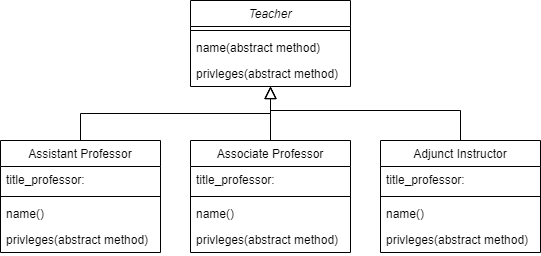

The diagram above was exported from draw.io. Its source (the exported page's mxGraphModel, read from the mxfile embedded in the PNG):
<mxGraphModel dx="1422" dy="754" grid="1" gridSize="10" guides="1" tooltips="1" connect="1" arrows="1" fold="1" page="1" pageScale="1" pageWidth="827" pageHeight="1169" math="0" shadow="0">
  <root>
    <mxCell id="WIyWlLk6GJQsqaUBKTNV-0" />
    <mxCell id="WIyWlLk6GJQsqaUBKTNV-1" parent="WIyWlLk6GJQsqaUBKTNV-0" />
    <mxCell id="zkfFHV4jXpPFQw0GAbJ--0" value="Teacher" style="swimlane;fontStyle=2;align=center;verticalAlign=top;childLayout=stackLayout;horizontal=1;startSize=26;horizontalStack=0;resizeParent=1;resizeLast=0;collapsible=1;marginBottom=0;rounded=0;shadow=0;strokeWidth=1;" parent="WIyWlLk6GJQsqaUBKTNV-1" vertex="1">
      <mxGeometry x="330" y="220" width="160" height="86" as="geometry">
        <mxRectangle x="230" y="140" width="160" height="26" as="alternateBounds" />
      </mxGeometry>
    </mxCell>
    <mxCell id="zkfFHV4jXpPFQw0GAbJ--4" value="" style="line;html=1;strokeWidth=1;align=left;verticalAlign=middle;spacingTop=-1;spacingLeft=3;spacingRight=3;rotatable=0;labelPosition=right;points=[];portConstraint=eastwest;" parent="zkfFHV4jXpPFQw0GAbJ--0" vertex="1">
      <mxGeometry y="26" width="160" height="8" as="geometry" />
    </mxCell>
    <mxCell id="Wkd0PLmKH99WMEjtLBkH-0" value="name(abstract method)" style="text;align=left;verticalAlign=top;spacingLeft=4;spacingRight=4;overflow=hidden;rotatable=0;points=[[0,0.5],[1,0.5]];portConstraint=eastwest;rounded=0;shadow=0;html=0;" vertex="1" parent="zkfFHV4jXpPFQw0GAbJ--0">
      <mxGeometry y="34" width="160" height="26" as="geometry" />
    </mxCell>
    <mxCell id="Wkd0PLmKH99WMEjtLBkH-10" value="privleges(abstract method)" style="text;align=left;verticalAlign=top;spacingLeft=4;spacingRight=4;overflow=hidden;rotatable=0;points=[[0,0.5],[1,0.5]];portConstraint=eastwest;rounded=0;shadow=0;html=0;" vertex="1" parent="zkfFHV4jXpPFQw0GAbJ--0">
      <mxGeometry y="60" width="160" height="26" as="geometry" />
    </mxCell>
    <mxCell id="zkfFHV4jXpPFQw0GAbJ--6" value="Assistant Professor" style="swimlane;fontStyle=0;align=center;verticalAlign=top;childLayout=stackLayout;horizontal=1;startSize=26;horizontalStack=0;resizeParent=1;resizeLast=0;collapsible=1;marginBottom=0;rounded=0;shadow=0;strokeWidth=1;" parent="WIyWlLk6GJQsqaUBKTNV-1" vertex="1">
      <mxGeometry x="140" y="360" width="160" height="112" as="geometry">
        <mxRectangle x="130" y="380" width="160" height="26" as="alternateBounds" />
      </mxGeometry>
    </mxCell>
    <mxCell id="Wkd0PLmKH99WMEjtLBkH-33" value="title_professor: " style="text;align=left;verticalAlign=top;spacingLeft=4;spacingRight=4;overflow=hidden;rotatable=0;points=[[0,0.5],[1,0.5]];portConstraint=eastwest;rounded=0;shadow=0;html=0;" vertex="1" parent="zkfFHV4jXpPFQw0GAbJ--6">
      <mxGeometry y="26" width="160" height="26" as="geometry" />
    </mxCell>
    <mxCell id="zkfFHV4jXpPFQw0GAbJ--9" value="" style="line;html=1;strokeWidth=1;align=left;verticalAlign=middle;spacingTop=-1;spacingLeft=3;spacingRight=3;rotatable=0;labelPosition=right;points=[];portConstraint=eastwest;" parent="zkfFHV4jXpPFQw0GAbJ--6" vertex="1">
      <mxGeometry y="52" width="160" height="8" as="geometry" />
    </mxCell>
    <mxCell id="Wkd0PLmKH99WMEjtLBkH-4" value="name()" style="text;align=left;verticalAlign=top;spacingLeft=4;spacingRight=4;overflow=hidden;rotatable=0;points=[[0,0.5],[1,0.5]];portConstraint=eastwest;rounded=0;shadow=0;html=0;" vertex="1" parent="zkfFHV4jXpPFQw0GAbJ--6">
      <mxGeometry y="60" width="160" height="26" as="geometry" />
    </mxCell>
    <mxCell id="Wkd0PLmKH99WMEjtLBkH-11" value="privleges(abstract method)" style="text;align=left;verticalAlign=top;spacingLeft=4;spacingRight=4;overflow=hidden;rotatable=0;points=[[0,0.5],[1,0.5]];portConstraint=eastwest;rounded=0;shadow=0;html=0;" vertex="1" parent="zkfFHV4jXpPFQw0GAbJ--6">
      <mxGeometry y="86" width="160" height="26" as="geometry" />
    </mxCell>
    <mxCell id="zkfFHV4jXpPFQw0GAbJ--12" value="" style="endArrow=block;endSize=10;endFill=0;shadow=0;strokeWidth=1;rounded=0;edgeStyle=elbowEdgeStyle;elbow=vertical;" parent="WIyWlLk6GJQsqaUBKTNV-1" source="zkfFHV4jXpPFQw0GAbJ--6" target="zkfFHV4jXpPFQw0GAbJ--0" edge="1">
      <mxGeometry width="160" relative="1" as="geometry">
        <mxPoint x="200" y="203" as="sourcePoint" />
        <mxPoint x="200" y="203" as="targetPoint" />
      </mxGeometry>
    </mxCell>
    <mxCell id="zkfFHV4jXpPFQw0GAbJ--13" value="Associate Professor" style="swimlane;fontStyle=0;align=center;verticalAlign=top;childLayout=stackLayout;horizontal=1;startSize=26;horizontalStack=0;resizeParent=1;resizeLast=0;collapsible=1;marginBottom=0;rounded=0;shadow=0;strokeWidth=1;" parent="WIyWlLk6GJQsqaUBKTNV-1" vertex="1">
      <mxGeometry x="330" y="360" width="160" height="112" as="geometry">
        <mxRectangle x="340" y="380" width="170" height="26" as="alternateBounds" />
      </mxGeometry>
    </mxCell>
    <mxCell id="Wkd0PLmKH99WMEjtLBkH-6" value="title_professor: " style="text;align=left;verticalAlign=top;spacingLeft=4;spacingRight=4;overflow=hidden;rotatable=0;points=[[0,0.5],[1,0.5]];portConstraint=eastwest;rounded=0;shadow=0;html=0;" vertex="1" parent="zkfFHV4jXpPFQw0GAbJ--13">
      <mxGeometry y="26" width="160" height="26" as="geometry" />
    </mxCell>
    <mxCell id="zkfFHV4jXpPFQw0GAbJ--15" value="" style="line;html=1;strokeWidth=1;align=left;verticalAlign=middle;spacingTop=-1;spacingLeft=3;spacingRight=3;rotatable=0;labelPosition=right;points=[];portConstraint=eastwest;" parent="zkfFHV4jXpPFQw0GAbJ--13" vertex="1">
      <mxGeometry y="52" width="160" height="8" as="geometry" />
    </mxCell>
    <mxCell id="Wkd0PLmKH99WMEjtLBkH-5" value="name()" style="text;align=left;verticalAlign=top;spacingLeft=4;spacingRight=4;overflow=hidden;rotatable=0;points=[[0,0.5],[1,0.5]];portConstraint=eastwest;rounded=0;shadow=0;html=0;" vertex="1" parent="zkfFHV4jXpPFQw0GAbJ--13">
      <mxGeometry y="60" width="160" height="26" as="geometry" />
    </mxCell>
    <mxCell id="Wkd0PLmKH99WMEjtLBkH-12" value="privleges(abstract method)" style="text;align=left;verticalAlign=top;spacingLeft=4;spacingRight=4;overflow=hidden;rotatable=0;points=[[0,0.5],[1,0.5]];portConstraint=eastwest;rounded=0;shadow=0;html=0;" vertex="1" parent="zkfFHV4jXpPFQw0GAbJ--13">
      <mxGeometry y="86" width="160" height="26" as="geometry" />
    </mxCell>
    <mxCell id="zkfFHV4jXpPFQw0GAbJ--16" value="" style="endArrow=block;endSize=10;endFill=0;shadow=0;strokeWidth=1;rounded=0;edgeStyle=elbowEdgeStyle;elbow=vertical;" parent="WIyWlLk6GJQsqaUBKTNV-1" edge="1">
      <mxGeometry width="160" relative="1" as="geometry">
        <mxPoint x="390" y="310" as="sourcePoint" />
        <mxPoint x="390" y="310" as="targetPoint" />
      </mxGeometry>
    </mxCell>
    <mxCell id="Wkd0PLmKH99WMEjtLBkH-13" value="Adjunct Instructor" style="swimlane;fontStyle=0;align=center;verticalAlign=top;childLayout=stackLayout;horizontal=1;startSize=26;horizontalStack=0;resizeParent=1;resizeLast=0;collapsible=1;marginBottom=0;rounded=0;shadow=0;strokeWidth=1;" vertex="1" parent="WIyWlLk6GJQsqaUBKTNV-1">
      <mxGeometry x="520" y="360" width="160" height="112" as="geometry">
        <mxRectangle x="340" y="380" width="170" height="26" as="alternateBounds" />
      </mxGeometry>
    </mxCell>
    <mxCell id="Wkd0PLmKH99WMEjtLBkH-14" value="title_professor: " style="text;align=left;verticalAlign=top;spacingLeft=4;spacingRight=4;overflow=hidden;rotatable=0;points=[[0,0.5],[1,0.5]];portConstraint=eastwest;rounded=0;shadow=0;html=0;" vertex="1" parent="Wkd0PLmKH99WMEjtLBkH-13">
      <mxGeometry y="26" width="160" height="26" as="geometry" />
    </mxCell>
    <mxCell id="Wkd0PLmKH99WMEjtLBkH-15" value="" style="line;html=1;strokeWidth=1;align=left;verticalAlign=middle;spacingTop=-1;spacingLeft=3;spacingRight=3;rotatable=0;labelPosition=right;points=[];portConstraint=eastwest;" vertex="1" parent="Wkd0PLmKH99WMEjtLBkH-13">
      <mxGeometry y="52" width="160" height="8" as="geometry" />
    </mxCell>
    <mxCell id="Wkd0PLmKH99WMEjtLBkH-16" value="name()" style="text;align=left;verticalAlign=top;spacingLeft=4;spacingRight=4;overflow=hidden;rotatable=0;points=[[0,0.5],[1,0.5]];portConstraint=eastwest;rounded=0;shadow=0;html=0;" vertex="1" parent="Wkd0PLmKH99WMEjtLBkH-13">
      <mxGeometry y="60" width="160" height="26" as="geometry" />
    </mxCell>
    <mxCell id="Wkd0PLmKH99WMEjtLBkH-17" value="privleges(abstract method)" style="text;align=left;verticalAlign=top;spacingLeft=4;spacingRight=4;overflow=hidden;rotatable=0;points=[[0,0.5],[1,0.5]];portConstraint=eastwest;rounded=0;shadow=0;html=0;" vertex="1" parent="Wkd0PLmKH99WMEjtLBkH-13">
      <mxGeometry y="86" width="160" height="26" as="geometry" />
    </mxCell>
    <mxCell id="Wkd0PLmKH99WMEjtLBkH-24" value="" style="endArrow=block;endSize=10;endFill=0;shadow=0;strokeWidth=1;rounded=0;edgeStyle=elbowEdgeStyle;elbow=vertical;exitX=0.5;exitY=0;exitDx=0;exitDy=0;entryX=0.5;entryY=1;entryDx=0;entryDy=0;" edge="1" parent="WIyWlLk6GJQsqaUBKTNV-1" source="Wkd0PLmKH99WMEjtLBkH-13" target="zkfFHV4jXpPFQw0GAbJ--0">
      <mxGeometry width="160" relative="1" as="geometry">
        <mxPoint x="610" y="360" as="sourcePoint" />
        <mxPoint x="450" y="330" as="targetPoint" />
        <Array as="points">
          <mxPoint x="480" y="330" />
          <mxPoint x="490" y="320" />
          <mxPoint x="400" y="350" />
        </Array>
      </mxGeometry>
    </mxCell>
    <mxCell id="Wkd0PLmKH99WMEjtLBkH-32" value="" style="endArrow=block;endSize=10;endFill=0;shadow=0;strokeWidth=1;rounded=0;edgeStyle=elbowEdgeStyle;elbow=vertical;exitX=0.5;exitY=0;exitDx=0;exitDy=0;entryX=0.5;entryY=1;entryDx=0;entryDy=0;" edge="1" parent="WIyWlLk6GJQsqaUBKTNV-1" source="zkfFHV4jXpPFQw0GAbJ--13" target="zkfFHV4jXpPFQw0GAbJ--0">
      <mxGeometry width="160" relative="1" as="geometry">
        <mxPoint x="610" y="370" as="sourcePoint" />
        <mxPoint x="420" y="290" as="targetPoint" />
        <Array as="points">
          <mxPoint x="410" y="360" />
        </Array>
      </mxGeometry>
    </mxCell>
  </root>
</mxGraphModel>